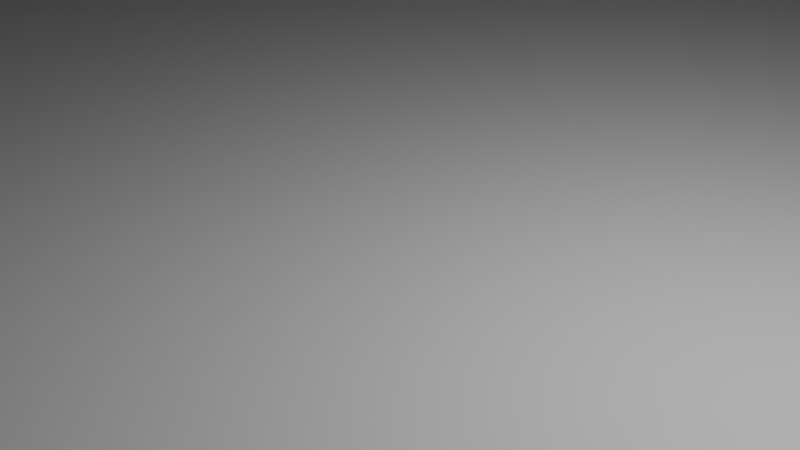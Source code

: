 # Source: chaise_lounge.blend  (saved by Blender 3.0.42; exported with 4.5.12 LTS)
import bpy
from mathutils import Matrix  # noqa: F401  (used for matrix-valued properties, if any)

bpy.ops.wm.read_factory_settings(use_empty=True)
scene = bpy.context.scene
scene.name = 'Scene'

# ---- collections
col_collection = bpy.data.collections.new('Collection'); scene.collection.children.link(col_collection)

# ---- world
world_world = bpy.data.worlds.new('World'); scene.world = world_world
world_world.use_nodes = True; world_world.node_tree.nodes.clear()
_N = world_world.node_tree.nodes; _L = world_world.node_tree.links
n0 = _N.new('ShaderNodeOutputWorld'); n0.name = 'World Output'; n0.location = (300, 300)
n1 = _N.new('ShaderNodeBackground'); n1.name = 'Background'; n1.location = (10, 300)
n1.inputs[0].default_value = (0.05088, 0.05088, 0.05088, 1.0)
_L.new(n1.outputs[0], n0.inputs[0])
n0.is_active_output = True
world_world.color = (0.05088, 0.05088, 0.05088)
world_world.use_sun_shadow = False
world_world.sun_shadow_jitter_overblur = 0.0

# ---- cameras
cam_camera = bpy.data.cameras.new('Camera')
cam_camera.clip_end = 100.0
cam_camera.ortho_scale = 7.314

# ---- lights
light_light = bpy.data.lights.new('Light', 'POINT')
light_light.transmission_factor = 0.0
light_light.energy = 1000.0
light_light.shadow_soft_size = 0.1
light_light.shadow_maximum_resolution = 0.006
light_light.use_absolute_resolution = True

# ---- meshes
me_cube_001 = bpy.data.meshes.new('Cube.001')
me_cube_001.from_pydata([(-1.0, -1.0, -1.0), (-1.0, -1.0, 1.0), (-1.0, 1.0, -1.0), (-1.0, 1.0, 1.0), (1.0, -1.0, -1.0), (1.0, -1.0, 1.0), (1.0, 1.0, -1.0), (1.0, 1.0, 1.0)], [], [(0, 1, 3, 2), (2, 3, 7, 6), (6, 7, 5, 4), (4, 5, 1, 0), (2, 6, 4, 0), (7, 3, 1, 5)])
_uv = me_cube_001.uv_layers.new(name='UVMap')
_uv.uv.foreach_set('vector', [0.375, 0.0, 0.625, 0.0, 0.625, 0.25, 0.375, 0.25, 0.375, 0.25, 0.625, 0.25, 0.625, 0.5, 0.375, 0.5, 0.375, 0.5, 0.625, 0.5, 0.625, 0.75, 0.375, 0.75, 0.375, 0.75, 0.625, 0.75, 0.625, 1.0, 0.375, 1.0, 0.125, 0.5, 0.375, 0.5, 0.375, 0.75, 0.125, 0.75, 0.625, 0.5, 0.875, 0.5, 0.875, 0.75, 0.625, 0.75])
me_cube_001.use_remesh_fix_poles = True
me_cube_001.use_remesh_preserve_attributes = False
me_cube_001.update()

# ---- objects
ob_light = bpy.data.objects.new('Light', light_light)
ob_camera = bpy.data.objects.new('Camera', cam_camera)
ob_cube = bpy.data.objects.new('Cube', me_cube_001)

# ---- transforms, parenting, visibility, modifiers, constraints
ob_light.location = (4.076, 1.005, 5.904)
ob_light.rotation_euler = (0.6503, 0.05522, 1.866)
ob_light.lock_rotations_4d = False
ob_light.empty_display_type = 'ARROWS'
ob_light.color = (0.0, 0.0, 0.0, 0.0)
ob_light.lineart.crease_threshold = 0.0
ob_camera.location = (7.359, -6.926, 4.958)
ob_camera.rotation_euler = (1.109, 0.0, 0.8149)
ob_camera.lock_rotations_4d = False
ob_camera.empty_display_type = 'ARROWS'
ob_camera.color = (0.0, 0.0, 0.0, 0.0)
ob_camera.display_type = 'WIRE'
ob_camera.lineart.crease_threshold = 0.0
ob_cube.location = (0.0, 0.0, 27.24)
ob_cube.scale = (24.8, 77.6, 28.0)

# ---- collection membership
col_collection.objects.link(ob_light)
col_collection.objects.link(ob_camera)
col_collection.objects.link(ob_cube)

# ---- scene / render settings (as saved in the file)
scene.camera = ob_camera
scene.frame_start = 1; scene.frame_end = 250; scene.frame_set(1)
scene.render.engine = 'BLENDER_EEVEE_NEXT'
scene.cycles.sampling_pattern = 'TABULATED_SOBOL'
scene.cycles.use_light_tree = False
scene.view_settings.view_transform = 'Filmic'
bpy.context.view_layer.update()
